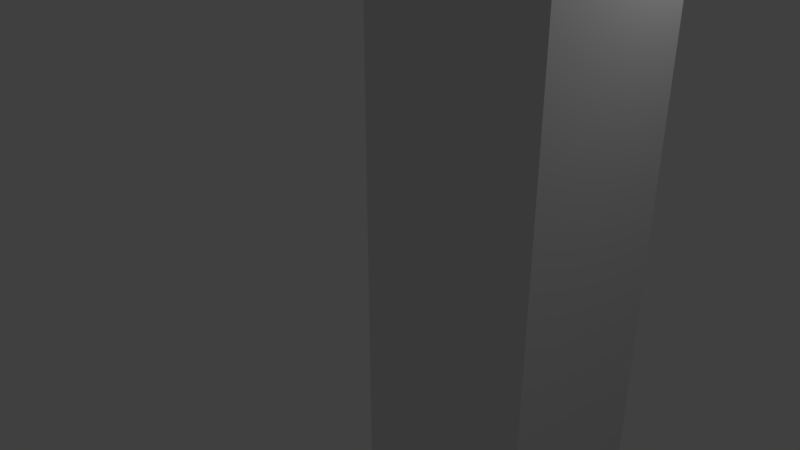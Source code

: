 # Source: machado.blend  (saved by Blender 2.79.0; exported with 4.5.12 LTS)
import bpy
from mathutils import Matrix  # noqa: F401  (used for matrix-valued properties, if any)

bpy.ops.wm.read_factory_settings(use_empty=True)
scene = bpy.context.scene
scene.name = 'Scene'

# ---- collections
col_collection_1 = bpy.data.collections.new('Collection 1'); scene.collection.children.link(col_collection_1)

# ---- materials (node trees are filled in below, after node groups)
mat_material = bpy.data.materials.new('Material')
mat_material.alpha_threshold = 0.0
mat_material.use_transparent_shadow = False
mat_material.roughness = 0.5
mat_material.line_color = (0.0, 0.0, 0.0, 1.0)

# ---- material node trees

# ---- world
world_world = bpy.data.worlds.new('World'); scene.world = world_world
world_world.color = (0.05088, 0.05088, 0.05088)
world_world.use_sun_shadow = False
world_world.sun_shadow_jitter_overblur = 0.0
world_world.cycles.sampling_method = 'MANUAL'

# ---- cameras
cam_camera = bpy.data.cameras.new('Camera')
cam_camera.clip_end = 100.0
cam_camera.lens = 35.0
cam_camera.sensor_width = 32.0
cam_camera.sensor_height = 18.0
cam_camera.ortho_scale = 7.314
cam_camera.dof.focus_distance = 0.0
cam_camera.dof.aperture_fstop = 128.0

# ---- lights
light_lamp = bpy.data.lights.new('Lamp', 'POINT')
light_lamp.transmission_factor = 0.0
light_lamp.cutoff_distance = 30.0
light_lamp.energy = 100.0
light_lamp.shadow_buffer_clip_start = 1.001
light_lamp.shadow_soft_size = 0.1
light_lamp.shadow_maximum_resolution = 0.006
light_lamp.use_absolute_resolution = True

# ---- meshes
me_cube = bpy.data.meshes.new('Cube')
me_cube.from_pydata([(0.08671, 1.0, -7.866), (0.08671, -1.0, -7.866), (-0.4508, -1.0, -7.823), (-0.4508, 1.0, -7.823), (1.0, 1.0, 7.51), (1.0, -1.0, 7.51), (-1.207, -1.0, 7.51), (-1.207, 1.0, 7.51), (0.9715, 1.0, -7.025), (0.6861, 1.0, -4.039), (1.0, 1.0, -2.452), (1.0, 1.0, -0.2518), (1.0, 1.0, 1.949), (1.0, 1.0, 4.149), (0.9715, -1.0, -7.025), (0.6861, -1.0, -4.039), (1.0, -1.0, -2.452), (1.0, -1.0, -0.2518), (1.0, -1.0, 1.949), (1.0, -1.0, 4.149), (-0.6363, -1.0, -6.526), (-0.6934, -1.0, -3.997), (-1.207, -1.0, -2.452), (-1.207, -1.0, -0.2518), (-1.207, -1.0, 1.949), (-1.207, -1.0, 4.149), (-0.6363, 1.0, -6.526), (-0.6934, 1.0, -3.997), (-1.207, 1.0, -2.452), (-1.207, 1.0, -0.2518), (-1.207, 1.0, 1.949), (-1.207, 1.0, 4.149), (0.6432, 1.0, -7.317), (0.6432, -1.0, -7.317), (-0.6221, -1.0, -7.26), (-0.6221, 1.0, -7.26), (0.9722, 1.0, -6.308), (0.9722, -1.0, -6.308), (-0.6792, -1.0, -5.471), (-0.6792, 1.0, -5.471)], [], [(0, 1, 2, 3), (4, 7, 6, 5), (13, 4, 5, 19), (19, 5, 6, 25), (25, 6, 7, 31), (32, 0, 3, 35), (4, 13, 31, 7), (13, 12, 30, 31), (12, 11, 29, 30), (11, 10, 28, 29), (10, 9, 27, 28), (36, 8, 26, 39), (34, 20, 26, 35), (38, 21, 27, 39), (21, 22, 28, 27), (22, 23, 29, 28), (23, 24, 30, 29), (24, 25, 31, 30), (33, 14, 20, 34), (37, 15, 21, 38), (15, 16, 22, 21), (16, 17, 23, 22), (17, 18, 24, 23), (18, 19, 25, 24), (32, 8, 14, 33), (36, 9, 15, 37), (9, 10, 16, 15), (10, 11, 17, 16), (11, 12, 18, 17), (12, 13, 19, 18), (0, 32, 33, 1), (1, 33, 34, 2), (2, 34, 35, 3), (8, 32, 35, 26), (8, 36, 37, 14), (14, 37, 38, 20), (20, 38, 39, 26), (9, 36, 39, 27)])
me_cube.materials.append(mat_material)
me_cube.use_remesh_preserve_volume = False
me_cube.use_remesh_preserve_attributes = False
me_cube.use_mirror_vertex_groups = False
me_cube.update()

# ---- objects
ob_cube = bpy.data.objects.new('Cube', me_cube)
ob_lamp = bpy.data.objects.new('Lamp', light_lamp)
ob_camera = bpy.data.objects.new('Camera', cam_camera)

# ---- transforms, parenting, visibility, modifiers, constraints
ob_cube.location = (2.338, 0.0, 0.0)
ob_cube.lock_rotations_4d = False
ob_cube.empty_display_type = 'ARROWS'
ob_cube.lineart.crease_threshold = 0.0
ob_lamp.location = (4.076, 1.005, 5.904)
ob_lamp.rotation_euler = (0.6503, 0.05522, 1.866)
ob_lamp.lock_rotations_4d = False
ob_lamp.empty_display_type = 'ARROWS'
ob_lamp.color = (0.0, 0.0, 0.0, 0.0)
ob_lamp.lineart.crease_threshold = 0.0
ob_camera.location = (7.481, -6.508, 5.344)
ob_camera.rotation_euler = (1.109, 0.0, 0.8149)
ob_camera.lock_rotations_4d = False
ob_camera.empty_display_type = 'ARROWS'
ob_camera.color = (0.0, 0.0, 0.0, 0.0)
ob_camera.display_type = 'WIRE'
ob_camera.lineart.crease_threshold = 0.0

# ---- collection membership
col_collection_1.objects.link(ob_cube)
col_collection_1.objects.link(ob_lamp)
col_collection_1.objects.link(ob_camera)

# ---- scene / render settings (as saved in the file)
scene.camera = ob_camera
scene.frame_start = 1; scene.frame_end = 250; scene.frame_set(1)
scene.render.engine = 'BLENDER_EEVEE_NEXT'
scene.render.resolution_percentage = 50
scene.render.dither_intensity = 0.0
scene.cycles.use_denoising = False
scene.cycles.samples = 128
scene.cycles.sampling_pattern = 'TABULATED_SOBOL'
scene.cycles.use_adaptive_sampling = False
scene.cycles.use_light_tree = False
scene.cycles.blur_glossy = 0.0
scene.cycles.sample_clamp_indirect = 0.0
scene.view_settings.view_transform = 'Standard'
bpy.context.view_layer.update()
